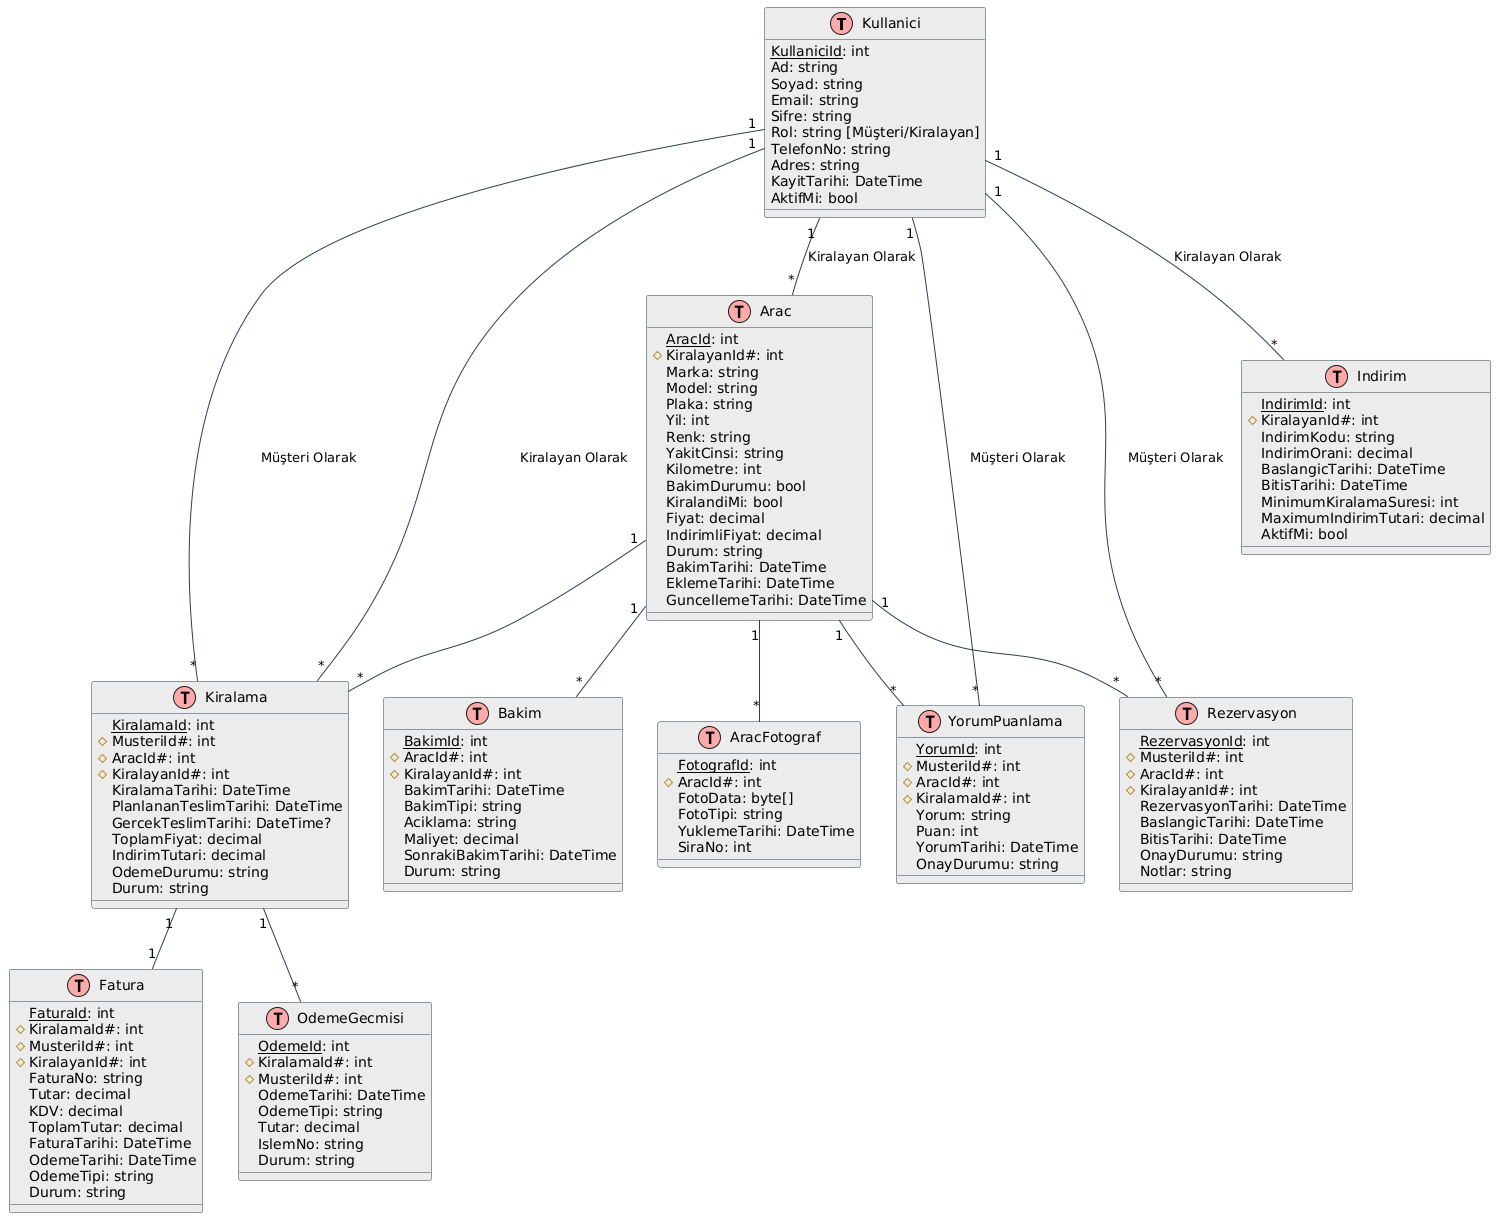

The diagram above was rendered by PlantUML. Its source (embedded in the PNG):
@startuml
!define TABLE(x) class x << (T,#FFAAAA) >>
!define PRIMARY_KEY(x) <u>x</u>
!define FOREIGN_KEY(x) #x#

skinparam class {
    BackgroundColor #ECECEC
    ArrowColor #2C3E50
    BorderColor #2C3E50
}

' Ana Tablolar
TABLE(Kullanici) {
    PRIMARY_KEY(KullaniciId): int
    Ad: string
    Soyad: string
    Email: string
    Sifre: string
    Rol: string [Müşteri/Kiralayan]
    TelefonNo: string
    Adres: string
    KayitTarihi: DateTime
    AktifMi: bool
}

TABLE(Arac) {
    PRIMARY_KEY(AracId): int
    FOREIGN_KEY(KiralayanId): int
    Marka: string
    Model: string
    Plaka: string
    Yil: int
    Renk: string
    YakitCinsi: string
    Kilometre: int
    BakimDurumu: bool
    KiralandiMi: bool
    Fiyat: decimal
    IndirimliFiyat: decimal
    Durum: string
    BakimTarihi: DateTime
    EklemeTarihi: DateTime
    GuncellemeTarihi: DateTime
}

TABLE(Kiralama) {
    PRIMARY_KEY(KiralamaId): int
    FOREIGN_KEY(MusteriId): int
    FOREIGN_KEY(AracId): int
    FOREIGN_KEY(KiralayanId): int
    KiralamaTarihi: DateTime
    PlanlananTeslimTarihi: DateTime
    GercekTeslimTarihi: DateTime?
    ToplamFiyat: decimal
    IndirimTutari: decimal
    OdemeDurumu: string
    Durum: string
}

TABLE(Fatura) {
    PRIMARY_KEY(FaturaId): int
    FOREIGN_KEY(KiralamaId): int
    FOREIGN_KEY(MusteriId): int
    FOREIGN_KEY(KiralayanId): int
    FaturaNo: string
    Tutar: decimal
    KDV: decimal
    ToplamTutar: decimal
    FaturaTarihi: DateTime
    OdemeTarihi: DateTime
    OdemeTipi: string
    Durum: string
}

' Yardımcı Tablolar
TABLE(Bakim) {
    PRIMARY_KEY(BakimId): int
    FOREIGN_KEY(AracId): int
    FOREIGN_KEY(KiralayanId): int
    BakimTarihi: DateTime
    BakimTipi: string
    Aciklama: string
    Maliyet: decimal
    SonrakiBakimTarihi: DateTime
    Durum: string
}

TABLE(AracFotograf) {
    PRIMARY_KEY(FotografId): int
    FOREIGN_KEY(AracId): int
    FotoData: byte[]
    FotoTipi: string
    YuklemeTarihi: DateTime
    SiraNo: int
}

TABLE(Rezervasyon) {
    PRIMARY_KEY(RezervasyonId): int
    FOREIGN_KEY(MusteriId): int
    FOREIGN_KEY(AracId): int
    FOREIGN_KEY(KiralayanId): int
    RezervasyonTarihi: DateTime
    BaslangicTarihi: DateTime
    BitisTarihi: DateTime
    OnayDurumu: string
    Notlar: string
}

TABLE(Indirim) {
    PRIMARY_KEY(IndirimId): int
    FOREIGN_KEY(KiralayanId): int
    IndirimKodu: string
    IndirimOrani: decimal
    BaslangicTarihi: DateTime
    BitisTarihi: DateTime
    MinimumKiralamaSuresi: int
    MaximumIndirimTutari: decimal
    AktifMi: bool
}

TABLE(YorumPuanlama) {
    PRIMARY_KEY(YorumId): int
    FOREIGN_KEY(MusteriId): int
    FOREIGN_KEY(AracId): int
    FOREIGN_KEY(KiralamaId): int
    Yorum: string
    Puan: int
    YorumTarihi: DateTime
    OnayDurumu: string
}

TABLE(OdemeGecmisi) {
    PRIMARY_KEY(OdemeId): int
    FOREIGN_KEY(KiralamaId): int
    FOREIGN_KEY(MusteriId): int
    OdemeTarihi: DateTime
    OdemeTipi: string
    Tutar: decimal
    IslemNo: string
    Durum: string
}

' İlişkiler
Kullanici "1" -- "*" Kiralama : "Müşteri Olarak"
Kullanici "1" -- "*" Kiralama : "Kiralayan Olarak"
Kullanici "1" -- "*" Arac : "Kiralayan Olarak"
Kullanici "1" -- "*" Rezervasyon : "Müşteri Olarak"
Kullanici "1" -- "*" YorumPuanlama : "Müşteri Olarak"
Arac "1" -- "*" Kiralama
Arac "1" -- "*" Bakim
Arac "1" -- "*" AracFotograf
Arac "1" -- "*" Rezervasyon
Arac "1" -- "*" YorumPuanlama
Kiralama "1" -- "1" Fatura
Kiralama "1" -- "*" OdemeGecmisi
Kullanici "1" -- "*" Indirim : "Kiralayan Olarak"
@enduml